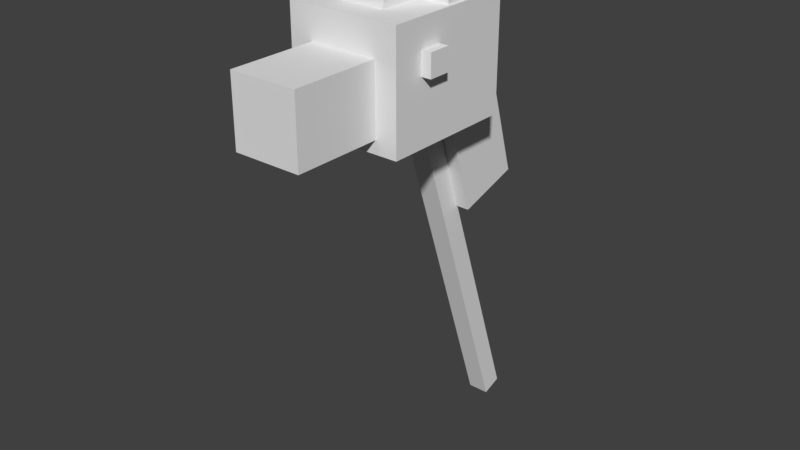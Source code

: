 # Source: horsehead.blend  (saved by Blender 2.78.0; exported with 4.5.12 LTS)
import bpy
from mathutils import Matrix  # noqa: F401  (used for matrix-valued properties, if any)

bpy.ops.wm.read_factory_settings(use_empty=True)
scene = bpy.context.scene
scene.name = 'Scene'

# ---- collections
col_collection_1 = bpy.data.collections.new('Collection 1'); scene.collection.children.link(col_collection_1)

# ---- world
world_world = bpy.data.worlds.new('World'); scene.world = world_world
world_world.color = (0.05088, 0.05088, 0.05088)
world_world.use_sun_shadow = False
world_world.sun_shadow_jitter_overblur = 0.0
world_world.cycles.sampling_method = 'MANUAL'

# ---- meshes
me_cube_008 = bpy.data.meshes.new('Cube.008')
me_cube_008.from_pydata([(-1.0, -1.0, -4.536), (-1.0, -1.0, 1.0), (-1.0, 4.602, -4.536), (-1.0, 4.602, 1.0), (1.719, -1.0, -4.536), (1.719, -1.0, 1.0), (1.719, 4.602, -4.536), (1.719, 4.602, 1.0)], [], [(0, 1, 3, 2), (2, 3, 7, 6), (6, 7, 5, 4), (4, 5, 1, 0), (2, 6, 4, 0), (7, 3, 1, 5)])
_uv = me_cube_008.uv_layers.new(name='UVMap')
_uv.uv.foreach_set('vector', [0.1405, 0.2502, 0.1405, 0.3123, 0.1095, 0.3123, 0.1095, 0.2502, 0.203, 0.2502, 0.203, 0.3123, 0.1876, 0.3123, 0.1876, 0.2502, 0.1873, 0.2502, 0.1873, 0.3123, 0.1563, 0.3123, 0.1563, 0.2502, 0.1562, 0.2502, 0.1562, 0.3123, 0.1408, 0.3123, 0.1408, 0.2502, 0.1718, 0.3748, 0.1565, 0.3748, 0.1565, 0.3128, 0.1718, 0.3128, 0.1562, 0.3748, 0.1408, 0.3748, 0.1408, 0.3128, 0.1562, 0.3128])
me_cube_008.use_remesh_preserve_volume = False
me_cube_008.use_remesh_preserve_attributes = False
me_cube_008.use_mirror_vertex_groups = False
me_cube_008.update()
me_cube_007 = bpy.data.meshes.new('Cube.007')
me_cube_007.from_pydata([(-1.0, -1.0, -3.057), (-1.0, -1.0, 1.0), (-1.0, 3.024, -3.057), (-1.0, 3.024, 1.0), (3.05, -1.0, -3.057), (3.05, -1.0, 1.0), (3.05, 3.024, -3.057), (3.05, 3.024, 1.0)], [], [(0, 1, 3, 2), (2, 3, 7, 6), (6, 7, 5, 4), (4, 5, 1, 0), (2, 6, 4, 0), (7, 3, 1, 5)])
_uv = me_cube_007.uv_layers.new(name='UVMap')
_uv.uv.foreach_set('vector', [0.1249, 0.3752, 0.1249, 0.4062, 0.1094, 0.4062, 0.1094, 0.3752, 0.1718, 0.3752, 0.1718, 0.4062, 0.1563, 0.4062, 0.1563, 0.3752, 0.1562, 0.3752, 0.1562, 0.4062, 0.1407, 0.4062, 0.1407, 0.3752, 0.1406, 0.3752, 0.1406, 0.4062, 0.125, 0.4062, 0.125, 0.3752, 0.1562, 0.4374, 0.1407, 0.4374, 0.1407, 0.4064, 0.1562, 0.4064, 0.1406, 0.4374, 0.125, 0.4374, 0.125, 0.4064, 0.1406, 0.4064])
me_cube_007.use_remesh_preserve_volume = False
me_cube_007.use_remesh_preserve_attributes = False
me_cube_007.use_mirror_vertex_groups = False
me_cube_007.update()
me_cube_006 = bpy.data.meshes.new('Cube.006')
me_cube_006.from_pydata([(-1.0, -1.0, -41.42), (-1.0, -1.0, 1.0), (-1.0, 1.369, -41.42), (-1.0, 1.369, 1.0), (1.347, -1.0, -41.42), (1.347, -1.0, 1.0), (1.347, 1.369, -41.42), (1.347, 1.369, 1.0)], [], [(0, 1, 3, 2), (2, 3, 7, 6), (6, 7, 5, 4), (4, 5, 1, 0), (2, 6, 4, 0), (7, 3, 1, 5)])
_uv = me_cube_006.uv_layers.new(name='UVMap')
_uv.uv.foreach_set('vector', [0.3567, 0.9653, 0.3567, 0.9991, 0.3483, 0.9991, 0.3483, 0.9653, 0.4018, 0.9653, 0.4018, 0.9991, 0.3933, 0.9991, 0.3933, 0.9653, 0.3856, 0.9653, 0.3856, 0.9991, 0.3771, 0.9991, 0.3771, 0.9653, 0.3684, 0.9653, 0.3684, 0.9991, 0.36, 0.9991, 0.36, 0.9653, 0.3546, 0.962, 0.3546, 0.9957, 0.3461, 0.9957, 0.3461, 0.962, 0.3546, 0.962, 0.3546, 0.9957, 0.3461, 0.9957, 0.3461, 0.962])
me_cube_006.use_remesh_preserve_volume = False
me_cube_006.use_remesh_preserve_attributes = False
me_cube_006.use_mirror_vertex_groups = False
me_cube_006.update()
me_cube_005 = bpy.data.meshes.new('Cube.005')
me_cube_005.from_pydata([(-1.0, -1.0, -4.536), (-1.0, -1.0, 1.0), (-1.0, 4.602, -4.536), (-1.0, 4.602, 1.0), (1.719, -1.0, -4.536), (1.719, -1.0, 1.0), (1.719, 4.602, -4.536), (1.719, 4.602, 1.0)], [], [(0, 1, 3, 2), (2, 3, 7, 6), (6, 7, 5, 4), (4, 5, 1, 0), (2, 6, 4, 0), (7, 3, 1, 5)])
_uv = me_cube_005.uv_layers.new(name='UVMap')
_uv.uv.foreach_set('vector', [0.03117, 0.2502, 0.03117, 0.3123, 0.000173, 0.3123, 0.000173, 0.2502, 0.09363, 0.2502, 0.09363, 0.3123, 0.07822, 0.3123, 0.07822, 0.2502, 0.07796, 0.2502, 0.07796, 0.3123, 0.04696, 0.3123, 0.04696, 0.2502, 0.04681, 0.2502, 0.04681, 0.3123, 0.03139, 0.3123, 0.03139, 0.2502, 0.06243, 0.3748, 0.04711, 0.3748, 0.04711, 0.3128, 0.06243, 0.3128, 0.04679, 0.3748, 0.03147, 0.3748, 0.03147, 0.3128, 0.04679, 0.3128])
me_cube_005.use_remesh_preserve_volume = False
me_cube_005.use_remesh_preserve_attributes = False
me_cube_005.use_mirror_vertex_groups = False
me_cube_005.update()
me_cube_004 = bpy.data.meshes.new('Cube.004')
me_cube_004.from_pydata([(-1.0, -1.0, -3.057), (-1.0, -1.0, 1.0), (-1.0, 3.024, -3.057), (-1.0, 3.024, 1.0), (3.05, -1.0, -3.057), (3.05, -1.0, 1.0), (3.05, 3.024, -3.057), (3.05, 3.024, 1.0)], [], [(0, 1, 3, 2), (2, 3, 7, 6), (6, 7, 5, 4), (4, 5, 1, 0), (2, 6, 4, 0), (7, 3, 1, 5)])
_uv = me_cube_004.uv_layers.new(name='UVMap')
_uv.uv.foreach_set('vector', [0.01557, 0.3752, 0.01557, 0.4062, 2.919e-05, 0.4062, 2.919e-05, 0.3752, 0.06246, 0.3752, 0.06246, 0.4062, 0.04691, 0.4062, 0.04691, 0.3752, 0.04685, 0.3752, 0.04685, 0.4062, 0.03131, 0.4062, 0.03131, 0.3752, 0.03122, 0.3752, 0.03122, 0.4062, 0.01567, 0.4062, 0.01567, 0.3752, 0.04683, 0.4374, 0.0313, 0.4374, 0.0313, 0.4064, 0.04683, 0.4064, 0.03122, 0.4374, 0.01568, 0.4374, 0.01568, 0.4064, 0.03122, 0.4064])
me_cube_004.use_remesh_preserve_volume = False
me_cube_004.use_remesh_preserve_attributes = False
me_cube_004.use_mirror_vertex_groups = False
me_cube_004.update()
me_cube_003 = bpy.data.meshes.new('Cube.003')
me_cube_003.from_pydata([(-1.0, -2.299, -1.481), (-1.0, -2.299, 1.0), (-1.0, 1.0, -1.481), (-1.0, 1.0, 1.0), (1.481, -2.299, -1.481), (1.481, -2.299, 1.0), (1.481, 1.0, -1.481), (1.481, 1.0, 1.0)], [], [(0, 1, 3, 2), (2, 3, 7, 6), (6, 7, 5, 4), (4, 5, 1, 0), (2, 6, 4, 0), (7, 3, 1, 5)])
_uv = me_cube_003.uv_layers.new(name='UVMap')
_uv.uv.foreach_set('vector', [0.06229, 0.4381, 0.06229, 0.5311, 8.197e-05, 0.5311, 8.197e-05, 0.4381, 0.2186, 0.4381, 0.2186, 0.5311, 0.172, 0.5311, 0.172, 0.4381, 0.1717, 0.4381, 0.1717, 0.5311, 0.1094, 0.5311, 0.1094, 0.4381, 0.1092, 0.4381, 0.1092, 0.5311, 0.0626, 0.5311, 0.0626, 0.4381, 0.1562, 0.656, 0.1097, 0.656, 0.1097, 0.5323, 0.1562, 0.5323, 0.1091, 0.656, 0.06265, 0.656, 0.06265, 0.5323, 0.1091, 0.5323])
me_cube_003.use_remesh_preserve_volume = False
me_cube_003.use_remesh_preserve_attributes = False
me_cube_003.use_mirror_vertex_groups = False
me_cube_003.update()
me_cube_002 = bpy.data.meshes.new('Cube.002')
me_cube_002.from_pydata([(-1.0, -1.0, -2.185), (-1.0, -1.0, 1.0), (-1.0, 2.863, -2.185), (-1.0, 2.863, 1.0), (2.192, -1.0, -2.185), (2.192, -1.0, 1.0), (2.192, 2.863, -2.185), (2.192, 2.863, 1.0)], [], [(0, 1, 3, 2), (2, 3, 7, 6), (6, 7, 5, 4), (4, 5, 1, 0), (2, 6, 4, 0), (7, 3, 1, 5)])
_uv = me_cube_002.uv_layers.new(name='UVMap')
_uv.uv.foreach_set('vector', [0.09366, 0.6572, 0.09366, 0.8113, 0.0008241, 0.8113, 0.0008241, 0.6572, 0.3437, 0.6572, 0.3437, 0.8113, 0.2657, 0.8113, 0.2657, 0.6572, 0.2649, 0.6572, 0.2649, 0.8113, 0.172, 0.8113, 0.172, 0.6572, 0.1718, 0.6572, 0.1718, 0.8113, 0.09381, 0.8113, 0.09381, 0.6572, 0.2499, 0.9998, 0.1729, 0.9998, 0.1729, 0.8127, 0.2499, 0.8127, 0.1713, 0.9998, 0.09426, 0.9998, 0.09426, 0.8127, 0.1713, 0.8127])
me_cube_002.use_remesh_preserve_volume = False
me_cube_002.use_remesh_preserve_attributes = False
me_cube_002.use_mirror_vertex_groups = False
me_cube_002.update()
me_cube_001 = bpy.data.meshes.new('Cube.001')
me_cube_001.from_pydata([(-1.0, -1.0, -1.987), (-1.0, -1.0, 1.0), (-1.0, 6.438, -1.987), (-1.0, 6.438, 1.0), (1.923, -1.0, -1.987), (1.923, -1.0, 1.0), (1.923, 6.438, -1.987), (1.923, 6.438, 1.0)], [], [(0, 1, 3, 2), (2, 3, 7, 6), (6, 7, 5, 4), (4, 5, 1, 0), (2, 6, 4, 0), (7, 3, 1, 5)])
_uv = me_cube_001.uv_layers.new(name='UVMap')
_uv.uv.foreach_set('vector', [0.4843, 0.7816, 0.4843, 0.8436, 0.4063, 0.8436, 0.4063, 0.7816, 0.6249, 0.7816, 0.6249, 0.8436, 0.5939, 0.8436, 0.5939, 0.7816, 0.5937, 0.7816, 0.5937, 0.8436, 0.5157, 0.8436, 0.5157, 0.7816, 0.5155, 0.7816, 0.5155, 0.8436, 0.4845, 0.8436, 0.4845, 0.7816, 0.5468, 0.9999, 0.5158, 0.9999, 0.5158, 0.844, 0.5468, 0.844, 0.5155, 0.9999, 0.4845, 0.9999, 0.4845, 0.844, 0.5155, 0.844])
me_cube_001.use_remesh_preserve_volume = False
me_cube_001.use_remesh_preserve_attributes = False
me_cube_001.use_mirror_vertex_groups = False
me_cube_001.update()
me_cube = bpy.data.meshes.new('Cube')
me_cube.from_pydata([(-1.0, -1.0, -10.45), (-1.0, -1.0, 1.0), (-1.0, 2.42, -10.45), (-1.0, 2.42, 1.0), (1.229, -1.0, -10.45), (1.229, -1.0, 1.0), (1.229, 2.42, -10.45), (1.229, 2.42, 1.0)], [], [(0, 1, 3, 2), (2, 3, 7, 6), (6, 7, 5, 4), (4, 5, 1, 0), (2, 6, 4, 0), (7, 3, 1, 5)])
_uv = me_cube.uv_layers.new(name='UVMap')
_uv.uv.foreach_set('vector', [0.6718, 0.5939, 0.6718, 0.9062, 0.6251, 0.9062, 0.6251, 0.5939, 0.7812, 0.5939, 0.7812, 0.9062, 0.7501, 0.9062, 0.7501, 0.5939, 0.7499, 0.5939, 0.7499, 0.9062, 0.7032, 0.9062, 0.7032, 0.5939, 0.7031, 0.5939, 0.7031, 0.9062, 0.6719, 0.9062, 0.6719, 0.5939, 0.7343, 0.9998, 0.7035, 0.9998, 0.7035, 0.9064, 0.7343, 0.9064, 0.703, 0.9998, 0.6723, 0.9998, 0.6723, 0.9064, 0.703, 0.9064])
me_cube.use_remesh_preserve_volume = False
me_cube.use_remesh_preserve_attributes = False
me_cube.use_mirror_vertex_groups = False
me_cube.update()

# ---- objects
ob_cube_008 = bpy.data.objects.new('Cube.008', me_cube_008)
ob_cube_007 = bpy.data.objects.new('Cube.007', me_cube_007)
ob_cube_006 = bpy.data.objects.new('Cube.006', me_cube_006)
ob_cube_005 = bpy.data.objects.new('Cube.005', me_cube_005)
ob_cube_004 = bpy.data.objects.new('Cube.004', me_cube_004)
ob_cube_003 = bpy.data.objects.new('Cube.003', me_cube_003)
ob_cube_002 = bpy.data.objects.new('Cube.002', me_cube_002)
ob_cube_001 = bpy.data.objects.new('Cube.001', me_cube_001)
ob_cube = bpy.data.objects.new('Cube', me_cube)

# ---- transforms, parenting, visibility, modifiers, constraints
ob_cube_008.location = (0.2745, 0.06057, 3.61)
ob_cube_008.scale = (0.05502, 0.05502, 0.05502)
ob_cube_008.lineart.crease_threshold = 0.0
ob_cube_007.location = (0.3434, -0.2145, 3.148)
ob_cube_007.scale = (0.0374, 0.0374, 0.0374)
ob_cube_007.lineart.crease_threshold = 0.0
ob_cube_006.location = (-0.01575, 0.2065, 2.591)
ob_cube_006.rotation_euler = (0.3295, 0.004456, 0.002405)
ob_cube_006.scale = (0.06217, 0.06217, 0.06217)
ob_cube_006.lineart.crease_threshold = 0.0
ob_cube_005.location = (-0.2999, 0.06057, 3.61)
ob_cube_005.scale = (0.05502, 0.05502, 0.05502)
ob_cube_005.lineart.crease_threshold = 0.0
ob_cube_004.location = (-0.4019, -0.2145, 3.148)
ob_cube_004.scale = (0.0374, 0.0374, 0.0374)
ob_cube_004.lineart.crease_threshold = 0.0
ob_cube_003.location = (-0.03145, -0.6353, 2.971)
ob_cube_003.scale = (0.1867, 0.1867, 0.1867)
ob_cube_003.lineart.crease_threshold = 0.0
ob_cube_002.location = (-0.1329, -0.2235, 3.13)
ob_cube_002.scale = (0.2394, 0.2394, 0.2394)
ob_cube_002.lineart.crease_threshold = 0.0
ob_cube_001.location = (-0.04001, -0.1598, 3.552)
ob_cube_001.rotation_euler = (-0.1607, -3.552e-17, 2.86e-18)
ob_cube_001.scale = (0.1036, 0.1036, 0.1036)
ob_cube_001.lineart.crease_threshold = 0.0
ob_cube.location = (-0.008007, 0.2557, 3.255)
ob_cube.rotation_euler = (0.2941, 6.436e-17, 9.532e-18)
ob_cube.scale = (0.1353, 0.1353, 0.1353)
ob_cube.lineart.crease_threshold = 0.0

# ---- collection membership
col_collection_1.objects.link(ob_cube_008)
col_collection_1.objects.link(ob_cube_007)
col_collection_1.objects.link(ob_cube_006)
col_collection_1.objects.link(ob_cube_005)
col_collection_1.objects.link(ob_cube_004)
col_collection_1.objects.link(ob_cube_003)
col_collection_1.objects.link(ob_cube_002)
col_collection_1.objects.link(ob_cube_001)
col_collection_1.objects.link(ob_cube)

# ---- scene / render settings (as saved in the file)
scene.frame_start = 1; scene.frame_end = 250; scene.frame_set(1)
scene.render.engine = 'BLENDER_EEVEE_NEXT'
scene.render.resolution_percentage = 50
scene.render.dither_intensity = 0.0
scene.cycles.use_denoising = False
scene.cycles.samples = 128
scene.cycles.sampling_pattern = 'TABULATED_SOBOL'
scene.cycles.light_sampling_threshold = 0.0
scene.cycles.use_adaptive_sampling = False
scene.cycles.use_light_tree = False
scene.cycles.blur_glossy = 0.0
scene.cycles.sample_clamp_indirect = 0.0
scene.view_settings.view_transform = 'Standard'
bpy.context.view_layer.update()

# ---- added for rendering (the .blend has no active camera and no usable light): camera, sun
cam_auto = bpy.data.cameras.new('AutoCamera')
cam_auto.lens = 50.0
cam_auto.sensor_width = 36.0
cam_auto.clip_end = 1000.0
ob_auto_camera = bpy.data.objects.new('AutoCamera', cam_auto)
scene.collection.objects.link(ob_auto_camera)
ob_auto_camera.location = (3.9442, -4.69415, 5.0506)
ob_auto_camera.rotation_euler = (1.09748, -7.21219e-08, 0.694738)
scene.camera = ob_auto_camera
light_auto_sun = bpy.data.lights.new('AutoSun', 'SUN')
light_auto_sun.energy = 3.0
light_auto_sun.angle = 0.0523599
ob_auto_sun = bpy.data.objects.new('AutoSun', light_auto_sun)
scene.collection.objects.link(ob_auto_sun)
ob_auto_sun.rotation_euler = (0.872665, 0.174533, 0.523599)
bpy.context.view_layer.update()
